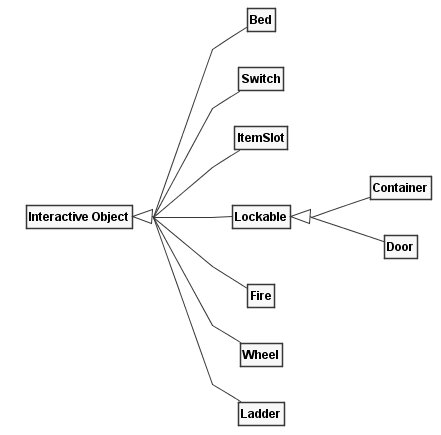

The diagram above was rendered by PlantUML. Its source (embedded in the PNG):
@startuml
!include style.iuml

skinparam minClassWidth<<Vob>> 200
skinparam groupInheritance 2
skinparam linetype polyline

left to right direction

class "Interactive Object" as Mob
    class Bed extends Mob
    class Switch extends Mob
    class ItemSlot extends Mob
    class Lockable extends Mob
    class Container extends Lockable
    class Door extends Lockable
    class Fire extends Mob
    class Wheel extends Mob
    class Ladder extends Mob

@enduml